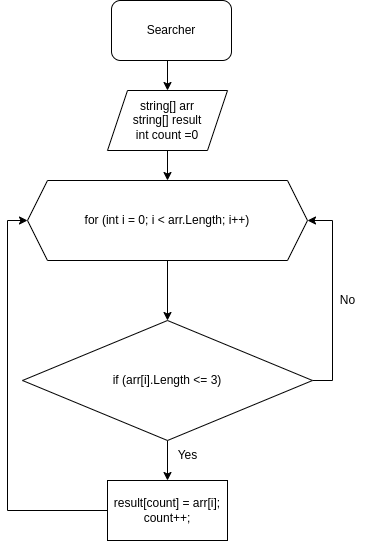

The diagram above was exported from draw.io. Its source (the exported page's mxGraphModel, read from the mxfile embedded in the PNG):
<mxGraphModel dx="1422" dy="721" grid="1" gridSize="10" guides="1" tooltips="1" connect="1" arrows="1" fold="1" page="1" pageScale="1" pageWidth="827" pageHeight="1169" math="0" shadow="0">
  <root>
    <mxCell id="0" />
    <mxCell id="1" parent="0" />
    <mxCell id="mTGtwDSkzpqdHEAml_L1-13" style="edgeStyle=orthogonalEdgeStyle;rounded=0;orthogonalLoop=1;jettySize=auto;html=1;exitX=0.5;exitY=1;exitDx=0;exitDy=0;entryX=0.5;entryY=0;entryDx=0;entryDy=0;" edge="1" parent="1" source="mTGtwDSkzpqdHEAml_L1-1" target="mTGtwDSkzpqdHEAml_L1-3">
      <mxGeometry relative="1" as="geometry" />
    </mxCell>
    <mxCell id="mTGtwDSkzpqdHEAml_L1-1" value="Searcher" style="rounded=1;whiteSpace=wrap;html=1;" vertex="1" parent="1">
      <mxGeometry x="294" y="30" width="120" height="60" as="geometry" />
    </mxCell>
    <mxCell id="mTGtwDSkzpqdHEAml_L1-12" style="edgeStyle=orthogonalEdgeStyle;rounded=0;orthogonalLoop=1;jettySize=auto;html=1;exitX=0.5;exitY=1;exitDx=0;exitDy=0;entryX=0.5;entryY=0;entryDx=0;entryDy=0;" edge="1" parent="1" source="mTGtwDSkzpqdHEAml_L1-3" target="mTGtwDSkzpqdHEAml_L1-5">
      <mxGeometry relative="1" as="geometry" />
    </mxCell>
    <mxCell id="mTGtwDSkzpqdHEAml_L1-3" value="string[] arr&lt;br&gt;string[] result&lt;br&gt;int count =0" style="shape=parallelogram;perimeter=parallelogramPerimeter;whiteSpace=wrap;html=1;fixedSize=1;" vertex="1" parent="1">
      <mxGeometry x="290" y="120" width="120" height="60" as="geometry" />
    </mxCell>
    <mxCell id="mTGtwDSkzpqdHEAml_L1-11" style="edgeStyle=orthogonalEdgeStyle;rounded=0;orthogonalLoop=1;jettySize=auto;html=1;exitX=0.5;exitY=1;exitDx=0;exitDy=0;entryX=0.5;entryY=0;entryDx=0;entryDy=0;" edge="1" parent="1" source="mTGtwDSkzpqdHEAml_L1-5" target="mTGtwDSkzpqdHEAml_L1-6">
      <mxGeometry relative="1" as="geometry" />
    </mxCell>
    <mxCell id="mTGtwDSkzpqdHEAml_L1-5" value="for (int i = 0; i &amp;lt; arr.Length; i++)" style="shape=hexagon;perimeter=hexagonPerimeter2;whiteSpace=wrap;html=1;fixedSize=1;labelBackgroundColor=#FFFFFF;fillColor=#FFFFFF;" vertex="1" parent="1">
      <mxGeometry x="210" y="210" width="280" height="80" as="geometry" />
    </mxCell>
    <mxCell id="mTGtwDSkzpqdHEAml_L1-9" style="edgeStyle=orthogonalEdgeStyle;rounded=0;orthogonalLoop=1;jettySize=auto;html=1;exitX=0.5;exitY=1;exitDx=0;exitDy=0;entryX=0.5;entryY=0;entryDx=0;entryDy=0;" edge="1" parent="1" source="mTGtwDSkzpqdHEAml_L1-6" target="mTGtwDSkzpqdHEAml_L1-7">
      <mxGeometry relative="1" as="geometry" />
    </mxCell>
    <mxCell id="mTGtwDSkzpqdHEAml_L1-14" style="edgeStyle=orthogonalEdgeStyle;rounded=0;orthogonalLoop=1;jettySize=auto;html=1;exitX=1;exitY=0.5;exitDx=0;exitDy=0;entryX=1;entryY=0.5;entryDx=0;entryDy=0;" edge="1" parent="1" source="mTGtwDSkzpqdHEAml_L1-6" target="mTGtwDSkzpqdHEAml_L1-5">
      <mxGeometry relative="1" as="geometry" />
    </mxCell>
    <mxCell id="mTGtwDSkzpqdHEAml_L1-6" value="if (arr[i].Length &amp;lt;= 3)" style="rhombus;whiteSpace=wrap;html=1;labelBackgroundColor=#FFFFFF;fillColor=#FFFFFF;" vertex="1" parent="1">
      <mxGeometry x="205" y="350" width="290" height="120" as="geometry" />
    </mxCell>
    <mxCell id="mTGtwDSkzpqdHEAml_L1-10" style="edgeStyle=orthogonalEdgeStyle;rounded=0;orthogonalLoop=1;jettySize=auto;html=1;exitX=0;exitY=0.5;exitDx=0;exitDy=0;entryX=0;entryY=0.5;entryDx=0;entryDy=0;" edge="1" parent="1" source="mTGtwDSkzpqdHEAml_L1-7" target="mTGtwDSkzpqdHEAml_L1-5">
      <mxGeometry relative="1" as="geometry" />
    </mxCell>
    <mxCell id="mTGtwDSkzpqdHEAml_L1-7" value="result[count] = arr[i];&lt;br&gt;count++;" style="rounded=0;whiteSpace=wrap;html=1;labelBackgroundColor=#FFFFFF;fillColor=#FFFFFF;" vertex="1" parent="1">
      <mxGeometry x="290" y="510" width="120" height="60" as="geometry" />
    </mxCell>
    <mxCell id="mTGtwDSkzpqdHEAml_L1-15" value="Yes" style="text;html=1;align=center;verticalAlign=middle;resizable=0;points=[];autosize=1;strokeColor=none;fillColor=none;" vertex="1" parent="1">
      <mxGeometry x="350" y="470" width="40" height="30" as="geometry" />
    </mxCell>
    <mxCell id="mTGtwDSkzpqdHEAml_L1-16" value="No" style="text;html=1;align=center;verticalAlign=middle;resizable=0;points=[];autosize=1;strokeColor=none;fillColor=none;" vertex="1" parent="1">
      <mxGeometry x="510" y="315" width="40" height="30" as="geometry" />
    </mxCell>
  </root>
</mxGraphModel>